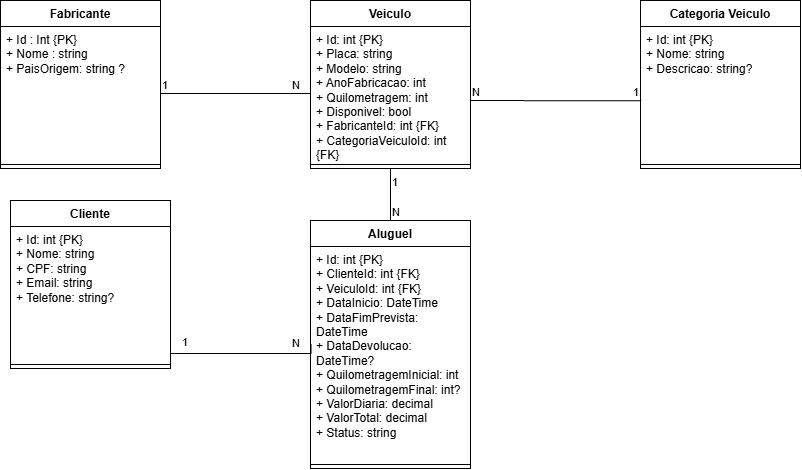

The diagram above was exported from draw.io. Its source (the exported page's mxGraphModel, read from the mxfile embedded in the PNG):
<mxGraphModel dx="1030" dy="562" grid="1" gridSize="10" guides="1" tooltips="1" connect="1" arrows="1" fold="1" page="1" pageScale="1" pageWidth="827" pageHeight="1169" math="0" shadow="0">
  <root>
    <mxCell id="0" />
    <mxCell id="1" parent="0" />
    <mxCell id="eDf61w9cc1F7BD2KpXbG-1" parent="1" style="swimlane;fontStyle=1;align=center;verticalAlign=top;childLayout=stackLayout;horizontal=1;startSize=26;horizontalStack=0;resizeParent=1;resizeParentMax=0;resizeLast=0;collapsible=1;marginBottom=0;whiteSpace=wrap;html=1;" value="Fabricante" vertex="1">
      <mxGeometry height="168" width="160" x="90" y="60" as="geometry" />
    </mxCell>
    <mxCell id="eDf61w9cc1F7BD2KpXbG-2" parent="eDf61w9cc1F7BD2KpXbG-1" style="text;strokeColor=none;fillColor=none;align=left;verticalAlign=top;spacingLeft=4;spacingRight=4;overflow=hidden;rotatable=0;points=[[0,0.5],[1,0.5]];portConstraint=eastwest;whiteSpace=wrap;html=1;" value="+ Id : Int {PK}&lt;div&gt;+ Nome : string&lt;/div&gt;&lt;div&gt;+ PaisOrigem: string ?&amp;nbsp;&lt;/div&gt;" vertex="1">
      <mxGeometry height="134" width="160" y="26" as="geometry" />
    </mxCell>
    <mxCell id="eDf61w9cc1F7BD2KpXbG-3" parent="eDf61w9cc1F7BD2KpXbG-1" style="line;strokeWidth=1;fillColor=none;align=left;verticalAlign=middle;spacingTop=-1;spacingLeft=3;spacingRight=3;rotatable=0;labelPosition=right;points=[];portConstraint=eastwest;strokeColor=inherit;" value="" vertex="1">
      <mxGeometry height="8" width="160" y="160" as="geometry" />
    </mxCell>
    <mxCell id="eDf61w9cc1F7BD2KpXbG-5" parent="1" style="swimlane;fontStyle=1;align=center;verticalAlign=top;childLayout=stackLayout;horizontal=1;startSize=26;horizontalStack=0;resizeParent=1;resizeParentMax=0;resizeLast=0;collapsible=1;marginBottom=0;whiteSpace=wrap;html=1;" value="Veiculo" vertex="1">
      <mxGeometry height="168" width="160" x="400" y="60" as="geometry" />
    </mxCell>
    <mxCell id="eDf61w9cc1F7BD2KpXbG-6" parent="eDf61w9cc1F7BD2KpXbG-5" style="text;strokeColor=none;fillColor=none;align=left;verticalAlign=top;spacingLeft=4;spacingRight=4;overflow=hidden;rotatable=0;points=[[0,0.5],[1,0.5]];portConstraint=eastwest;whiteSpace=wrap;html=1;" value="+ Id: int {PK}&amp;nbsp;&lt;div&gt;&lt;span style=&quot;background-color: transparent; color: light-dark(rgb(0, 0, 0), rgb(255, 255, 255));&quot;&gt;+ Placa: string&amp;nbsp;&lt;/span&gt;&lt;/div&gt;&lt;div&gt;&lt;span style=&quot;background-color: transparent; color: light-dark(rgb(0, 0, 0), rgb(255, 255, 255));&quot;&gt;+ Modelo: string&amp;nbsp;&lt;/span&gt;&lt;/div&gt;&lt;div&gt;&lt;span style=&quot;background-color: transparent; color: light-dark(rgb(0, 0, 0), rgb(255, 255, 255));&quot;&gt;+ AnoFabricacao: int&amp;nbsp;&lt;/span&gt;&lt;/div&gt;&lt;div&gt;&lt;span style=&quot;background-color: transparent; color: light-dark(rgb(0, 0, 0), rgb(255, 255, 255));&quot;&gt;+ Quilometragem: int&amp;nbsp;&lt;/span&gt;&lt;/div&gt;&lt;div&gt;&lt;span style=&quot;background-color: transparent; color: light-dark(rgb(0, 0, 0), rgb(255, 255, 255));&quot;&gt;+ Disponivel: bool&amp;nbsp;&lt;/span&gt;&lt;/div&gt;&lt;div&gt;&lt;span style=&quot;background-color: transparent; color: light-dark(rgb(0, 0, 0), rgb(255, 255, 255));&quot;&gt;+ FabricanteId: int {FK}&amp;nbsp;&lt;/span&gt;&lt;/div&gt;&lt;div&gt;&lt;span style=&quot;background-color: transparent; color: light-dark(rgb(0, 0, 0), rgb(255, 255, 255));&quot;&gt;+ CategoriaVeiculoId: int {FK}&lt;/span&gt;&lt;/div&gt;" vertex="1">
      <mxGeometry height="134" width="160" y="26" as="geometry" />
    </mxCell>
    <mxCell id="eDf61w9cc1F7BD2KpXbG-7" parent="eDf61w9cc1F7BD2KpXbG-5" style="line;strokeWidth=1;fillColor=none;align=left;verticalAlign=middle;spacingTop=-1;spacingLeft=3;spacingRight=3;rotatable=0;labelPosition=right;points=[];portConstraint=eastwest;strokeColor=inherit;" value="" vertex="1">
      <mxGeometry height="8" width="160" y="160" as="geometry" />
    </mxCell>
    <mxCell id="eDf61w9cc1F7BD2KpXbG-8" parent="1" style="swimlane;fontStyle=1;align=center;verticalAlign=top;childLayout=stackLayout;horizontal=1;startSize=26;horizontalStack=0;resizeParent=1;resizeParentMax=0;resizeLast=0;collapsible=1;marginBottom=0;whiteSpace=wrap;html=1;" value="Cliente" vertex="1">
      <mxGeometry height="168" width="160" x="100" y="260" as="geometry" />
    </mxCell>
    <mxCell id="eDf61w9cc1F7BD2KpXbG-9" parent="eDf61w9cc1F7BD2KpXbG-8" style="text;strokeColor=none;fillColor=none;align=left;verticalAlign=top;spacingLeft=4;spacingRight=4;overflow=hidden;rotatable=0;points=[[0,0.5],[1,0.5]];portConstraint=eastwest;whiteSpace=wrap;html=1;" value="+ Id: int {PK}&amp;nbsp;&lt;div&gt;+ Nome: string&amp;nbsp;&lt;/div&gt;&lt;div&gt;+ CPF: string&amp;nbsp;&lt;/div&gt;&lt;div&gt;+ Email: string&amp;nbsp;&lt;/div&gt;&lt;div&gt;+ Telefone: string?&lt;/div&gt;" vertex="1">
      <mxGeometry height="134" width="160" y="26" as="geometry" />
    </mxCell>
    <mxCell id="eDf61w9cc1F7BD2KpXbG-10" parent="eDf61w9cc1F7BD2KpXbG-8" style="line;strokeWidth=1;fillColor=none;align=left;verticalAlign=middle;spacingTop=-1;spacingLeft=3;spacingRight=3;rotatable=0;labelPosition=right;points=[];portConstraint=eastwest;strokeColor=inherit;" value="" vertex="1">
      <mxGeometry height="8" width="160" y="160" as="geometry" />
    </mxCell>
    <mxCell id="eDf61w9cc1F7BD2KpXbG-11" parent="1" style="swimlane;fontStyle=1;align=center;verticalAlign=top;childLayout=stackLayout;horizontal=1;startSize=26;horizontalStack=0;resizeParent=1;resizeParentMax=0;resizeLast=0;collapsible=1;marginBottom=0;whiteSpace=wrap;html=1;" value="Categoria Veiculo" vertex="1">
      <mxGeometry height="168" width="160" x="730" y="60" as="geometry" />
    </mxCell>
    <mxCell id="eDf61w9cc1F7BD2KpXbG-12" parent="eDf61w9cc1F7BD2KpXbG-11" style="text;strokeColor=none;fillColor=none;align=left;verticalAlign=top;spacingLeft=4;spacingRight=4;overflow=hidden;rotatable=0;points=[[0,0.5],[1,0.5]];portConstraint=eastwest;whiteSpace=wrap;html=1;" value="+ Id: int {PK}&amp;nbsp;&lt;div&gt;+ Nome: string&lt;/div&gt;&lt;div&gt;+ Descricao: string?&lt;/div&gt;" vertex="1">
      <mxGeometry height="134" width="160" y="26" as="geometry" />
    </mxCell>
    <mxCell id="eDf61w9cc1F7BD2KpXbG-13" parent="eDf61w9cc1F7BD2KpXbG-11" style="line;strokeWidth=1;fillColor=none;align=left;verticalAlign=middle;spacingTop=-1;spacingLeft=3;spacingRight=3;rotatable=0;labelPosition=right;points=[];portConstraint=eastwest;strokeColor=inherit;" value="" vertex="1">
      <mxGeometry height="8" width="160" y="160" as="geometry" />
    </mxCell>
    <mxCell id="eDf61w9cc1F7BD2KpXbG-14" parent="1" style="swimlane;fontStyle=1;align=center;verticalAlign=top;childLayout=stackLayout;horizontal=1;startSize=26;horizontalStack=0;resizeParent=1;resizeParentMax=0;resizeLast=0;collapsible=1;marginBottom=0;whiteSpace=wrap;html=1;" value="Aluguel" vertex="1">
      <mxGeometry height="248" width="160" x="400" y="280" as="geometry" />
    </mxCell>
    <mxCell id="eDf61w9cc1F7BD2KpXbG-15" parent="eDf61w9cc1F7BD2KpXbG-14" style="text;strokeColor=none;fillColor=none;align=left;verticalAlign=top;spacingLeft=4;spacingRight=4;overflow=hidden;rotatable=0;points=[[0,0.5],[1,0.5]];portConstraint=eastwest;whiteSpace=wrap;html=1;" value="+ Id: int {PK}&lt;br/&gt;+ ClienteId: int {FK}&lt;br/&gt;+ VeiculoId: int {FK}&lt;br/&gt;+ DataInicio: DateTime&lt;br/&gt;+ DataFimPrevista: DateTime&lt;br/&gt;+ DataDevolucao: DateTime?&lt;br/&gt;+ QuilometragemInicial: int&lt;br/&gt;+ QuilometragemFinal: int?&lt;br/&gt;+ ValorDiaria: decimal&lt;br/&gt;+ ValorTotal: decimal&lt;br/&gt;+ Status: string" vertex="1">
      <mxGeometry height="214" width="160" y="26" as="geometry" />
    </mxCell>
    <mxCell id="eDf61w9cc1F7BD2KpXbG-16" parent="eDf61w9cc1F7BD2KpXbG-14" style="line;strokeWidth=1;fillColor=none;align=left;verticalAlign=middle;spacingTop=-1;spacingLeft=3;spacingRight=3;rotatable=0;labelPosition=right;points=[];portConstraint=eastwest;strokeColor=inherit;" value="" vertex="1">
      <mxGeometry height="8" width="160" y="240" as="geometry" />
    </mxCell>
    <mxCell id="eDf61w9cc1F7BD2KpXbG-19" edge="1" parent="1" source="eDf61w9cc1F7BD2KpXbG-2" style="endArrow=none;html=1;edgeStyle=orthogonalEdgeStyle;rounded=0;exitX=1;exitY=0.5;exitDx=0;exitDy=0;entryX=0;entryY=0.5;entryDx=0;entryDy=0;" target="eDf61w9cc1F7BD2KpXbG-6" value="">
      <mxGeometry relative="1" as="geometry">
        <mxPoint x="340" y="290" as="sourcePoint" />
        <mxPoint x="500" y="290" as="targetPoint" />
      </mxGeometry>
    </mxCell>
    <mxCell id="eDf61w9cc1F7BD2KpXbG-20" connectable="0" parent="eDf61w9cc1F7BD2KpXbG-19" style="edgeLabel;resizable=0;html=1;align=left;verticalAlign=bottom;" value="1" vertex="1">
      <mxGeometry relative="1" x="-1" as="geometry" />
    </mxCell>
    <mxCell id="eDf61w9cc1F7BD2KpXbG-21" connectable="0" parent="eDf61w9cc1F7BD2KpXbG-19" style="edgeLabel;resizable=0;html=1;align=right;verticalAlign=bottom;" value="N" vertex="1">
      <mxGeometry relative="1" x="1" as="geometry">
        <mxPoint x="-10" as="offset" />
      </mxGeometry>
    </mxCell>
    <mxCell id="eDf61w9cc1F7BD2KpXbG-23" edge="1" parent="1" source="eDf61w9cc1F7BD2KpXbG-12" style="endArrow=none;html=1;edgeStyle=orthogonalEdgeStyle;rounded=0;exitX=0.005;exitY=0.554;exitDx=0;exitDy=0;exitPerimeter=0;" value="">
      <mxGeometry relative="1" as="geometry">
        <mxPoint x="712" y="55" as="sourcePoint" />
        <mxPoint x="560" y="160" as="targetPoint" />
      </mxGeometry>
    </mxCell>
    <mxCell id="eDf61w9cc1F7BD2KpXbG-24" connectable="0" parent="eDf61w9cc1F7BD2KpXbG-23" style="edgeLabel;resizable=0;html=1;align=left;verticalAlign=bottom;" value="1" vertex="1">
      <mxGeometry relative="1" x="-1" as="geometry">
        <mxPoint x="-10" as="offset" />
      </mxGeometry>
    </mxCell>
    <mxCell id="eDf61w9cc1F7BD2KpXbG-25" connectable="0" parent="eDf61w9cc1F7BD2KpXbG-23" style="edgeLabel;resizable=0;html=1;align=right;verticalAlign=bottom;" value="N" vertex="1">
      <mxGeometry relative="1" x="1" as="geometry">
        <mxPoint x="10" as="offset" />
      </mxGeometry>
    </mxCell>
    <mxCell id="eDf61w9cc1F7BD2KpXbG-26" edge="1" parent="1" source="eDf61w9cc1F7BD2KpXbG-9" style="endArrow=none;html=1;edgeStyle=orthogonalEdgeStyle;rounded=0;entryX=0.003;entryY=0.455;entryDx=0;entryDy=0;exitX=1;exitY=0.5;exitDx=0;exitDy=0;entryPerimeter=0;" target="eDf61w9cc1F7BD2KpXbG-15" value="">
      <mxGeometry relative="1" as="geometry">
        <Array as="points">
          <mxPoint x="260" y="413" />
          <mxPoint x="400.5" y="413" />
        </Array>
        <mxPoint x="180" y="440" as="sourcePoint" />
        <mxPoint x="450" y="370" as="targetPoint" />
      </mxGeometry>
    </mxCell>
    <mxCell id="eDf61w9cc1F7BD2KpXbG-27" connectable="0" parent="eDf61w9cc1F7BD2KpXbG-26" style="edgeLabel;resizable=0;html=1;align=left;verticalAlign=bottom;" value="1" vertex="1">
      <mxGeometry relative="1" x="-1" as="geometry">
        <mxPoint x="10" y="57" as="offset" />
      </mxGeometry>
    </mxCell>
    <mxCell id="eDf61w9cc1F7BD2KpXbG-28" connectable="0" parent="eDf61w9cc1F7BD2KpXbG-26" style="edgeLabel;resizable=0;html=1;align=right;verticalAlign=bottom;" value="N" vertex="1">
      <mxGeometry relative="1" x="1" as="geometry">
        <mxPoint x="-10" y="7" as="offset" />
      </mxGeometry>
    </mxCell>
    <mxCell id="eDf61w9cc1F7BD2KpXbG-29" edge="1" parent="1" source="eDf61w9cc1F7BD2KpXbG-5" style="endArrow=none;html=1;edgeStyle=orthogonalEdgeStyle;rounded=0;exitX=0.5;exitY=1;exitDx=0;exitDy=0;entryX=0.5;entryY=0;entryDx=0;entryDy=0;" target="eDf61w9cc1F7BD2KpXbG-14" value="">
      <mxGeometry relative="1" as="geometry">
        <Array as="points">
          <mxPoint x="480" y="280" />
          <mxPoint x="480" y="280" />
        </Array>
        <mxPoint x="340" y="560" as="sourcePoint" />
        <mxPoint x="490" y="560" as="targetPoint" />
      </mxGeometry>
    </mxCell>
    <mxCell id="eDf61w9cc1F7BD2KpXbG-30" connectable="0" parent="eDf61w9cc1F7BD2KpXbG-29" style="edgeLabel;resizable=0;html=1;align=left;verticalAlign=bottom;" value="1" vertex="1">
      <mxGeometry relative="1" x="-1" as="geometry">
        <mxPoint y="22" as="offset" />
      </mxGeometry>
    </mxCell>
    <mxCell id="eDf61w9cc1F7BD2KpXbG-31" connectable="0" parent="eDf61w9cc1F7BD2KpXbG-29" style="edgeLabel;resizable=0;html=1;align=right;verticalAlign=bottom;" value="N" vertex="1">
      <mxGeometry relative="1" x="1" as="geometry">
        <mxPoint x="10" as="offset" />
      </mxGeometry>
    </mxCell>
  </root>
</mxGraphModel>